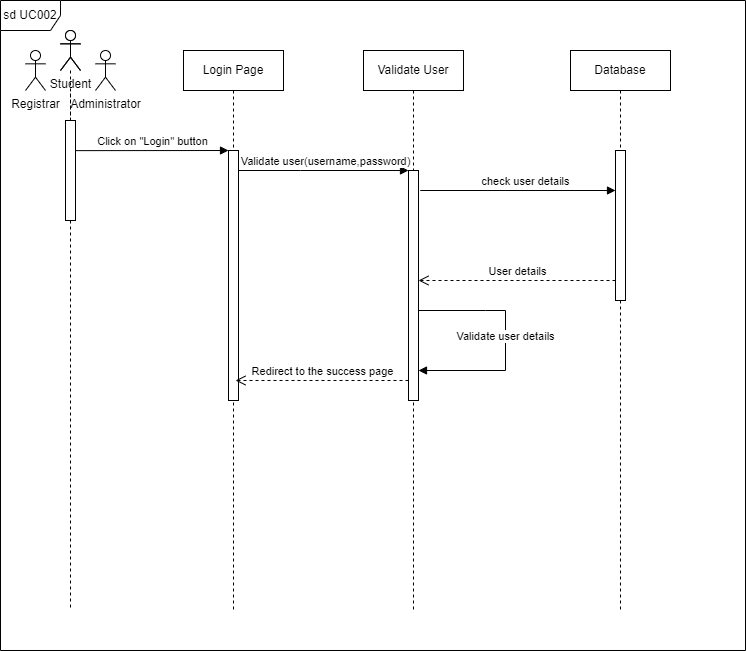

The diagram above was exported from draw.io. Its source (the exported page's mxGraphModel, read from the mxfile embedded in the PNG):
<mxGraphModel dx="718" dy="563" grid="1" gridSize="10" guides="1" tooltips="1" connect="1" arrows="1" fold="1" page="1" pageScale="1" pageWidth="850" pageHeight="1100" math="0" shadow="0">
  <root>
    <mxCell id="0" />
    <mxCell id="1" parent="0" />
    <mxCell id="7zt48MkTeC1z5JekWczL-42" value="" style="shape=umlLifeline;perimeter=lifelinePerimeter;whiteSpace=wrap;html=1;container=1;dropTarget=0;collapsible=0;recursiveResize=0;outlineConnect=0;portConstraint=eastwest;newEdgeStyle={&quot;edgeStyle&quot;:&quot;elbowEdgeStyle&quot;,&quot;elbow&quot;:&quot;vertical&quot;,&quot;curved&quot;:0,&quot;rounded&quot;:0};participant=umlActor;" parent="1" vertex="1">
      <mxGeometry x="135" y="140" width="20" height="580" as="geometry" />
    </mxCell>
    <mxCell id="7zt48MkTeC1z5JekWczL-9" value="Login Page" style="shape=umlLifeline;perimeter=lifelinePerimeter;whiteSpace=wrap;html=1;container=0;dropTarget=0;collapsible=0;recursiveResize=0;outlineConnect=0;portConstraint=eastwest;newEdgeStyle={&quot;edgeStyle&quot;:&quot;elbowEdgeStyle&quot;,&quot;elbow&quot;:&quot;vertical&quot;,&quot;curved&quot;:0,&quot;rounded&quot;:0};" parent="1" vertex="1">
      <mxGeometry x="258" y="160" width="100" height="560" as="geometry" />
    </mxCell>
    <mxCell id="7zt48MkTeC1z5JekWczL-10" value="" style="html=1;points=[];perimeter=orthogonalPerimeter;outlineConnect=0;targetShapes=umlLifeline;portConstraint=eastwest;newEdgeStyle={&quot;edgeStyle&quot;:&quot;elbowEdgeStyle&quot;,&quot;elbow&quot;:&quot;vertical&quot;,&quot;curved&quot;:0,&quot;rounded&quot;:0};" parent="7zt48MkTeC1z5JekWczL-9" vertex="1">
      <mxGeometry x="45" y="100" width="10" height="250" as="geometry" />
    </mxCell>
    <mxCell id="7zt48MkTeC1z5JekWczL-11" value="Validate User" style="shape=umlLifeline;perimeter=lifelinePerimeter;whiteSpace=wrap;html=1;container=0;dropTarget=0;collapsible=0;recursiveResize=0;outlineConnect=0;portConstraint=eastwest;newEdgeStyle={&quot;edgeStyle&quot;:&quot;elbowEdgeStyle&quot;,&quot;elbow&quot;:&quot;vertical&quot;,&quot;curved&quot;:0,&quot;rounded&quot;:0};" parent="1" vertex="1">
      <mxGeometry x="438" y="160" width="100" height="560" as="geometry" />
    </mxCell>
    <mxCell id="7zt48MkTeC1z5JekWczL-12" value="" style="html=1;points=[];perimeter=orthogonalPerimeter;outlineConnect=0;targetShapes=umlLifeline;portConstraint=eastwest;newEdgeStyle={&quot;edgeStyle&quot;:&quot;elbowEdgeStyle&quot;,&quot;elbow&quot;:&quot;vertical&quot;,&quot;curved&quot;:0,&quot;rounded&quot;:0};" parent="7zt48MkTeC1z5JekWczL-11" vertex="1">
      <mxGeometry x="45" y="120" width="10" height="230" as="geometry" />
    </mxCell>
    <mxCell id="7zt48MkTeC1z5JekWczL-16" value="Student" style="shape=umlActor;verticalLabelPosition=bottom;verticalAlign=top;html=1;" parent="1" vertex="1">
      <mxGeometry x="135" y="140" width="20" height="40" as="geometry" />
    </mxCell>
    <mxCell id="7zt48MkTeC1z5JekWczL-17" value="" style="html=1;points=[];perimeter=orthogonalPerimeter;outlineConnect=0;targetShapes=umlLifeline;portConstraint=eastwest;newEdgeStyle={&quot;edgeStyle&quot;:&quot;elbowEdgeStyle&quot;,&quot;elbow&quot;:&quot;vertical&quot;,&quot;curved&quot;:0,&quot;rounded&quot;:0};" parent="1" vertex="1">
      <mxGeometry x="140" y="230" width="10" height="100" as="geometry" />
    </mxCell>
    <mxCell id="7zt48MkTeC1z5JekWczL-18" value="" style="endArrow=none;dashed=1;html=1;rounded=0;" parent="1" source="7zt48MkTeC1z5JekWczL-17" edge="1">
      <mxGeometry width="50" height="50" relative="1" as="geometry">
        <mxPoint x="165" y="230" as="sourcePoint" />
        <mxPoint x="145" y="200" as="targetPoint" />
      </mxGeometry>
    </mxCell>
    <mxCell id="7zt48MkTeC1z5JekWczL-20" value="Click on &quot;Login&quot; button" style="html=1;verticalAlign=bottom;endArrow=block;edgeStyle=elbowEdgeStyle;elbow=vertical;curved=0;rounded=0;" parent="1" target="7zt48MkTeC1z5JekWczL-10" edge="1">
      <mxGeometry x="-0.0003" width="80" relative="1" as="geometry">
        <mxPoint x="150" y="260.13" as="sourcePoint" />
        <mxPoint x="295" y="260" as="targetPoint" />
        <mxPoint as="offset" />
      </mxGeometry>
    </mxCell>
    <mxCell id="7zt48MkTeC1z5JekWczL-21" value="Validate user(username,password)" style="html=1;verticalAlign=bottom;endArrow=block;edgeStyle=elbowEdgeStyle;elbow=vertical;curved=0;rounded=0;" parent="1" source="7zt48MkTeC1z5JekWczL-10" target="7zt48MkTeC1z5JekWczL-12" edge="1">
      <mxGeometry x="0.0235" width="80" relative="1" as="geometry">
        <mxPoint x="325" y="280" as="sourcePoint" />
        <mxPoint x="405" y="280" as="targetPoint" />
        <Array as="points">
          <mxPoint x="375" y="280" />
        </Array>
        <mxPoint as="offset" />
      </mxGeometry>
    </mxCell>
    <mxCell id="7zt48MkTeC1z5JekWczL-22" value="Database" style="shape=umlLifeline;perimeter=lifelinePerimeter;whiteSpace=wrap;html=1;container=1;dropTarget=0;collapsible=0;recursiveResize=0;outlineConnect=0;portConstraint=eastwest;newEdgeStyle={&quot;edgeStyle&quot;:&quot;elbowEdgeStyle&quot;,&quot;elbow&quot;:&quot;vertical&quot;,&quot;curved&quot;:0,&quot;rounded&quot;:0};" parent="1" vertex="1">
      <mxGeometry x="645" y="160" width="100" height="560" as="geometry" />
    </mxCell>
    <mxCell id="7zt48MkTeC1z5JekWczL-23" value="" style="html=1;points=[];perimeter=orthogonalPerimeter;outlineConnect=0;targetShapes=umlLifeline;portConstraint=eastwest;newEdgeStyle={&quot;edgeStyle&quot;:&quot;elbowEdgeStyle&quot;,&quot;elbow&quot;:&quot;vertical&quot;,&quot;curved&quot;:0,&quot;rounded&quot;:0};" parent="7zt48MkTeC1z5JekWczL-22" vertex="1">
      <mxGeometry x="45" y="100" width="10" height="150" as="geometry" />
    </mxCell>
    <mxCell id="7zt48MkTeC1z5JekWczL-24" value="check user details" style="html=1;verticalAlign=bottom;endArrow=block;edgeStyle=elbowEdgeStyle;elbow=vertical;curved=0;rounded=0;" parent="1" target="7zt48MkTeC1z5JekWczL-23" edge="1">
      <mxGeometry x="0.2424" width="80" relative="1" as="geometry">
        <mxPoint x="538" y="300" as="sourcePoint" />
        <mxPoint x="618" y="300.33" as="targetPoint" />
        <Array as="points">
          <mxPoint x="495" y="300" />
        </Array>
        <mxPoint as="offset" />
      </mxGeometry>
    </mxCell>
    <mxCell id="7zt48MkTeC1z5JekWczL-28" value="sd UC002" style="shape=umlFrame;whiteSpace=wrap;html=1;pointerEvents=0;" parent="1" vertex="1">
      <mxGeometry x="75" y="110" width="745" height="650" as="geometry" />
    </mxCell>
    <mxCell id="QVPMWKWmIY4i29W0d4tK-19" value="Redirect to the success page" style="html=1;verticalAlign=bottom;endArrow=open;dashed=1;endSize=8;edgeStyle=elbowEdgeStyle;elbow=vertical;curved=0;rounded=0;" parent="1" edge="1">
      <mxGeometry x="-0.0005" relative="1" as="geometry">
        <mxPoint x="483" y="490" as="sourcePoint" />
        <mxPoint x="310" y="490" as="targetPoint" />
        <Array as="points">
          <mxPoint x="383" y="490" />
          <mxPoint x="423" y="510" />
          <mxPoint x="394" y="540" />
        </Array>
        <mxPoint as="offset" />
      </mxGeometry>
    </mxCell>
    <mxCell id="ipM0FhVYxHn4iqwgIq4y-1" value="Administrator" style="shape=umlActor;verticalLabelPosition=bottom;verticalAlign=top;html=1;" vertex="1" parent="1">
      <mxGeometry x="170" y="160" width="20" height="40" as="geometry" />
    </mxCell>
    <mxCell id="ipM0FhVYxHn4iqwgIq4y-2" value="Registrar" style="shape=umlActor;verticalLabelPosition=bottom;verticalAlign=top;html=1;" vertex="1" parent="1">
      <mxGeometry x="100" y="160" width="20" height="40" as="geometry" />
    </mxCell>
    <mxCell id="ipM0FhVYxHn4iqwgIq4y-9" value="User details" style="html=1;verticalAlign=bottom;endArrow=open;dashed=1;endSize=8;edgeStyle=elbowEdgeStyle;elbow=vertical;curved=0;rounded=0;" edge="1" parent="1">
      <mxGeometry x="-0.0005" relative="1" as="geometry">
        <mxPoint x="690" y="390" as="sourcePoint" />
        <mxPoint x="493" y="390" as="targetPoint" />
        <Array as="points">
          <mxPoint x="590" y="390" />
          <mxPoint x="630" y="410" />
          <mxPoint x="601" y="440" />
        </Array>
        <mxPoint as="offset" />
      </mxGeometry>
    </mxCell>
    <mxCell id="ipM0FhVYxHn4iqwgIq4y-10" value="Validate user details" style="html=1;verticalAlign=bottom;endArrow=block;edgeStyle=elbowEdgeStyle;elbow=vertical;curved=0;rounded=0;" edge="1" parent="1" target="7zt48MkTeC1z5JekWczL-12">
      <mxGeometry x="-0.521" width="80" relative="1" as="geometry">
        <mxPoint x="580" y="420" as="sourcePoint" />
        <mxPoint x="732" y="420" as="targetPoint" />
        <Array as="points">
          <mxPoint x="530" y="480" />
          <mxPoint x="530" y="500" />
        </Array>
        <mxPoint as="offset" />
      </mxGeometry>
    </mxCell>
    <mxCell id="ipM0FhVYxHn4iqwgIq4y-14" value="" style="endArrow=none;html=1;rounded=0;" edge="1" parent="1" source="7zt48MkTeC1z5JekWczL-12">
      <mxGeometry width="50" height="50" relative="1" as="geometry">
        <mxPoint x="590" y="520" as="sourcePoint" />
        <mxPoint x="580" y="420" as="targetPoint" />
        <Array as="points">
          <mxPoint x="560" y="420" />
        </Array>
      </mxGeometry>
    </mxCell>
  </root>
</mxGraphModel>